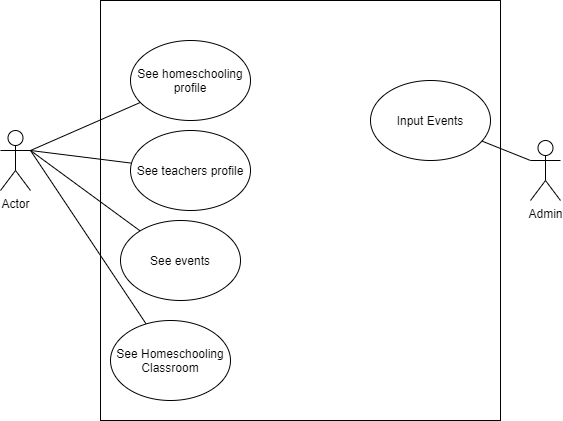

The diagram above was exported from draw.io. Its source (the exported page's mxGraphModel, read from the mxfile embedded in the PNG):
<mxGraphModel dx="993" dy="547" grid="1" gridSize="10" guides="1" tooltips="1" connect="1" arrows="1" fold="1" page="1" pageScale="1" pageWidth="850" pageHeight="1100" math="0" shadow="0">
  <root>
    <mxCell id="0" />
    <mxCell id="1" parent="0" />
    <mxCell id="2" value="" style="rounded=0;whiteSpace=wrap;html=1;hachureGap=4;pointerEvents=0;" vertex="1" parent="1">
      <mxGeometry x="200" y="250" width="400" height="420" as="geometry" />
    </mxCell>
    <mxCell id="3" style="edgeStyle=none;rounded=0;orthogonalLoop=1;jettySize=auto;html=1;exitX=1;exitY=0.3333333333333333;exitDx=0;exitDy=0;exitPerimeter=0;endArrow=none;endFill=0;" edge="1" source="7" target="10" parent="1">
      <mxGeometry relative="1" as="geometry" />
    </mxCell>
    <mxCell id="4" style="edgeStyle=none;rounded=0;orthogonalLoop=1;jettySize=auto;html=1;exitX=1;exitY=0.3333333333333333;exitDx=0;exitDy=0;exitPerimeter=0;endArrow=none;endFill=0;" edge="1" source="7" target="11" parent="1">
      <mxGeometry relative="1" as="geometry" />
    </mxCell>
    <mxCell id="5" style="edgeStyle=none;rounded=0;orthogonalLoop=1;jettySize=auto;html=1;exitX=1;exitY=0.3333333333333333;exitDx=0;exitDy=0;exitPerimeter=0;endArrow=none;endFill=0;" edge="1" source="7" target="12" parent="1">
      <mxGeometry relative="1" as="geometry" />
    </mxCell>
    <mxCell id="6" style="edgeStyle=none;rounded=0;orthogonalLoop=1;jettySize=auto;html=1;exitX=1;exitY=0.3333333333333333;exitDx=0;exitDy=0;exitPerimeter=0;endArrow=none;endFill=0;" edge="1" source="7" target="13" parent="1">
      <mxGeometry relative="1" as="geometry" />
    </mxCell>
    <mxCell id="7" value="Actor" style="shape=umlActor;verticalLabelPosition=bottom;verticalAlign=top;html=1;outlineConnect=0;hachureGap=4;pointerEvents=0;" vertex="1" parent="1">
      <mxGeometry x="100" y="380" width="30" height="60" as="geometry" />
    </mxCell>
    <mxCell id="8" style="rounded=0;orthogonalLoop=1;jettySize=auto;html=1;exitX=0;exitY=0.3333333333333333;exitDx=0;exitDy=0;exitPerimeter=0;endArrow=none;endFill=0;" edge="1" source="9" target="14" parent="1">
      <mxGeometry relative="1" as="geometry" />
    </mxCell>
    <mxCell id="9" value="Admin" style="shape=umlActor;verticalLabelPosition=bottom;verticalAlign=top;html=1;outlineConnect=0;hachureGap=4;pointerEvents=0;" vertex="1" parent="1">
      <mxGeometry x="630" y="390" width="30" height="60" as="geometry" />
    </mxCell>
    <mxCell id="10" value="See homeschooling profile" style="ellipse;whiteSpace=wrap;html=1;" vertex="1" parent="1">
      <mxGeometry x="230" y="290" width="120" height="80" as="geometry" />
    </mxCell>
    <mxCell id="11" value="See teachers profile" style="ellipse;whiteSpace=wrap;html=1;" vertex="1" parent="1">
      <mxGeometry x="230" y="380" width="120" height="80" as="geometry" />
    </mxCell>
    <mxCell id="12" value="See events" style="ellipse;whiteSpace=wrap;html=1;" vertex="1" parent="1">
      <mxGeometry x="220" y="470" width="120" height="80" as="geometry" />
    </mxCell>
    <mxCell id="13" value="See Homeschooling Classroom" style="ellipse;whiteSpace=wrap;html=1;" vertex="1" parent="1">
      <mxGeometry x="210" y="570" width="120" height="80" as="geometry" />
    </mxCell>
    <mxCell id="14" value="Input Events" style="ellipse;whiteSpace=wrap;html=1;" vertex="1" parent="1">
      <mxGeometry x="470" y="330" width="120" height="80" as="geometry" />
    </mxCell>
  </root>
</mxGraphModel>